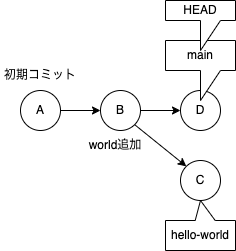

The diagram above was exported from draw.io. Its source (the exported page's mxGraphModel, read from the mxfile embedded in the PNG):
<mxGraphModel dx="525" dy="375" grid="1" gridSize="10" guides="1" tooltips="1" connect="1" arrows="1" fold="1" page="1" pageScale="1" pageWidth="827" pageHeight="1169" math="0" shadow="0">
  <root>
    <mxCell id="0" />
    <mxCell id="1" parent="0" />
    <mxCell id="4" style="edgeStyle=none;html=1;exitX=1;exitY=0.5;exitDx=0;exitDy=0;entryX=0;entryY=0.5;entryDx=0;entryDy=0;" parent="1" source="2" target="3" edge="1">
      <mxGeometry relative="1" as="geometry" />
    </mxCell>
    <mxCell id="2" value="A" style="ellipse;whiteSpace=wrap;html=1;aspect=fixed;" parent="1" vertex="1">
      <mxGeometry x="40" y="120" width="40" height="40" as="geometry" />
    </mxCell>
    <mxCell id="11" style="edgeStyle=none;html=1;exitX=1;exitY=1;exitDx=0;exitDy=0;entryX=0;entryY=0;entryDx=0;entryDy=0;" parent="1" source="3" target="10" edge="1">
      <mxGeometry relative="1" as="geometry" />
    </mxCell>
    <mxCell id="14" style="edgeStyle=none;html=1;" edge="1" parent="1" source="3" target="13">
      <mxGeometry relative="1" as="geometry" />
    </mxCell>
    <mxCell id="3" value="B" style="ellipse;whiteSpace=wrap;html=1;aspect=fixed;" parent="1" vertex="1">
      <mxGeometry x="120" y="120" width="40" height="40" as="geometry" />
    </mxCell>
    <mxCell id="5" value="初期コミット" style="text;html=1;strokeColor=none;fillColor=none;align=center;verticalAlign=middle;whiteSpace=wrap;rounded=0;" parent="1" vertex="1">
      <mxGeometry x="20" y="90" width="80" height="30" as="geometry" />
    </mxCell>
    <mxCell id="6" value="world追加" style="text;html=1;strokeColor=none;fillColor=none;align=center;verticalAlign=middle;whiteSpace=wrap;rounded=0;" parent="1" vertex="1">
      <mxGeometry x="95" y="160" width="80" height="30" as="geometry" />
    </mxCell>
    <mxCell id="8" value="hello-world" style="shape=callout;whiteSpace=wrap;html=1;perimeter=calloutPerimeter;rotation=0;direction=west;size=20;position=0.29;" parent="1" vertex="1">
      <mxGeometry x="185" y="230" width="70" height="50" as="geometry" />
    </mxCell>
    <mxCell id="10" value="C" style="ellipse;whiteSpace=wrap;html=1;aspect=fixed;" parent="1" vertex="1">
      <mxGeometry x="200" y="190" width="40" height="40" as="geometry" />
    </mxCell>
    <mxCell id="13" value="D" style="ellipse;whiteSpace=wrap;html=1;aspect=fixed;" vertex="1" parent="1">
      <mxGeometry x="200" y="120" width="40" height="40" as="geometry" />
    </mxCell>
    <mxCell id="7" value="main" style="shape=callout;whiteSpace=wrap;html=1;perimeter=calloutPerimeter;" parent="1" vertex="1">
      <mxGeometry x="185" y="70" width="70" height="60" as="geometry" />
    </mxCell>
    <mxCell id="9" value="HEAD" style="shape=callout;whiteSpace=wrap;html=1;perimeter=calloutPerimeter;rotation=0;direction=east;" parent="1" vertex="1">
      <mxGeometry x="185" y="30" width="70" height="50" as="geometry" />
    </mxCell>
  </root>
</mxGraphModel>